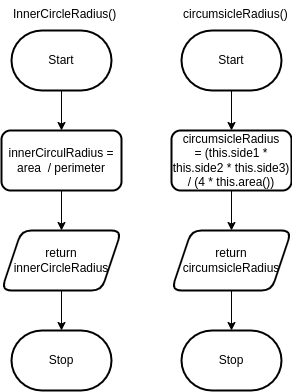

The diagram above was exported from draw.io. Its source (the exported page's mxGraphModel, read from the mxfile embedded in the PNG):
<mxGraphModel dx="986" dy="395" grid="1" gridSize="10" guides="1" tooltips="1" connect="1" arrows="1" fold="1" page="1" pageScale="1" pageWidth="850" pageHeight="1100" math="0" shadow="0">
  <root>
    <mxCell id="0" />
    <mxCell id="1" parent="0" />
    <mxCell id="104" value="" style="edgeStyle=none;html=1;" edge="1" parent="1" source="102" target="103">
      <mxGeometry relative="1" as="geometry" />
    </mxCell>
    <mxCell id="102" value="Start" style="strokeWidth=2;html=1;shape=mxgraph.flowchart.terminator;whiteSpace=wrap;" vertex="1" parent="1">
      <mxGeometry x="70" y="40" width="100" height="60" as="geometry" />
    </mxCell>
    <mxCell id="106" value="" style="edgeStyle=none;html=1;" edge="1" parent="1" source="103" target="105">
      <mxGeometry relative="1" as="geometry" />
    </mxCell>
    <mxCell id="103" value="innerCirculRadius = area&amp;nbsp; / perimeter" style="rounded=1;whiteSpace=wrap;html=1;strokeWidth=2;" vertex="1" parent="1">
      <mxGeometry x="60" y="140" width="120" height="60" as="geometry" />
    </mxCell>
    <mxCell id="108" value="" style="edgeStyle=none;html=1;" edge="1" parent="1" source="105" target="107">
      <mxGeometry relative="1" as="geometry" />
    </mxCell>
    <mxCell id="105" value="return innerCircleRadius" style="shape=parallelogram;perimeter=parallelogramPerimeter;whiteSpace=wrap;html=1;fixedSize=1;rounded=1;strokeWidth=2;" vertex="1" parent="1">
      <mxGeometry x="60" y="240" width="120" height="60" as="geometry" />
    </mxCell>
    <mxCell id="107" value="Stop" style="strokeWidth=2;html=1;shape=mxgraph.flowchart.terminator;whiteSpace=wrap;" vertex="1" parent="1">
      <mxGeometry x="70" y="340" width="100" height="60" as="geometry" />
    </mxCell>
    <mxCell id="109" value="InnerCircleRadius()" style="text;whiteSpace=wrap;html=1;" vertex="1" parent="1">
      <mxGeometry x="70" y="10" width="60" height="40" as="geometry" />
    </mxCell>
    <mxCell id="110" value="" style="edgeStyle=none;html=1;" edge="1" parent="1" source="111" target="113">
      <mxGeometry relative="1" as="geometry" />
    </mxCell>
    <mxCell id="111" value="Start" style="strokeWidth=2;html=1;shape=mxgraph.flowchart.terminator;whiteSpace=wrap;" vertex="1" parent="1">
      <mxGeometry x="240" y="40" width="100" height="60" as="geometry" />
    </mxCell>
    <mxCell id="112" value="" style="edgeStyle=none;html=1;" edge="1" parent="1" source="113" target="115">
      <mxGeometry relative="1" as="geometry" />
    </mxCell>
    <mxCell id="113" value="circumsicleRadius =&amp;nbsp;(this.side1 * this.side2 * this.side3) / (4 * this.area())" style="rounded=1;whiteSpace=wrap;html=1;strokeWidth=2;" vertex="1" parent="1">
      <mxGeometry x="230" y="140" width="120" height="60" as="geometry" />
    </mxCell>
    <mxCell id="114" value="" style="edgeStyle=none;html=1;" edge="1" parent="1" source="115" target="116">
      <mxGeometry relative="1" as="geometry" />
    </mxCell>
    <mxCell id="115" value="return circumsicleRadius" style="shape=parallelogram;perimeter=parallelogramPerimeter;whiteSpace=wrap;html=1;fixedSize=1;rounded=1;strokeWidth=2;" vertex="1" parent="1">
      <mxGeometry x="230" y="240" width="120" height="60" as="geometry" />
    </mxCell>
    <mxCell id="116" value="Stop" style="strokeWidth=2;html=1;shape=mxgraph.flowchart.terminator;whiteSpace=wrap;" vertex="1" parent="1">
      <mxGeometry x="240" y="340" width="100" height="60" as="geometry" />
    </mxCell>
    <mxCell id="117" value="circumsicleRadius()" style="text;whiteSpace=wrap;html=1;" vertex="1" parent="1">
      <mxGeometry x="240" y="10" width="60" height="40" as="geometry" />
    </mxCell>
  </root>
</mxGraphModel>